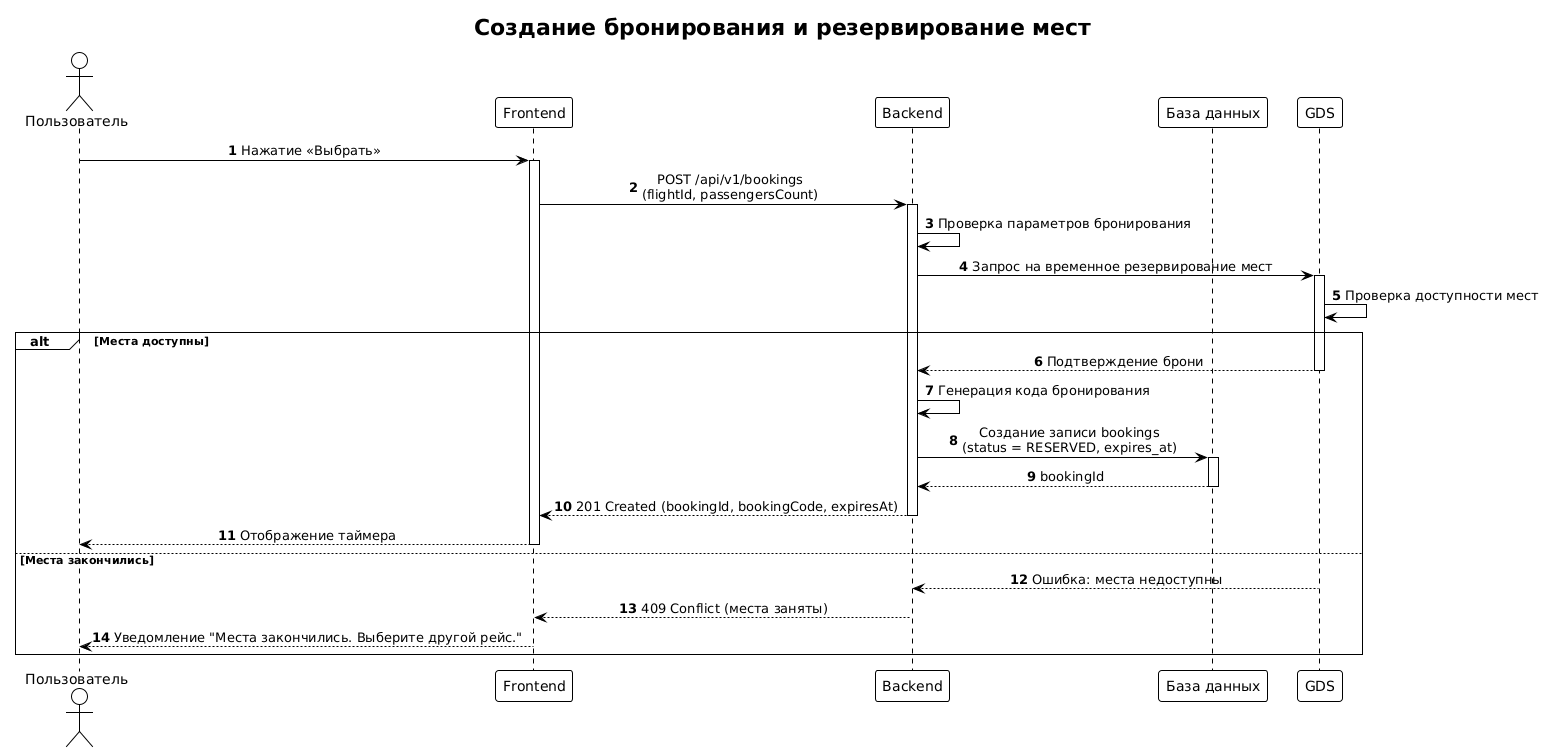

The diagram above was rendered by PlantUML. Its source (embedded in the PNG):
@startuml
!theme plain
autonumber
skinparam sequenceMessageAlign center
title Создание бронирования и резервирование мест

actor "Пользователь" as User
participant "Frontend" as FE
participant "Backend" as BE
participant "База данных" as DB
participant "GDS" as GDS

User -> FE: Нажатие «Выбрать»
activate FE
FE -> BE: POST /api/v1/bookings\n(flightId, passengersCount)
activate BE
BE -> BE: Проверка параметров бронирования
BE -> GDS: Запрос на временное резервирование мест
activate GDS
GDS -> GDS: Проверка доступности мест
alt Места доступны
    GDS --> BE: Подтверждение брони
    deactivate GDS
    BE -> BE: Генерация кода бронирования
    BE -> DB: Создание записи bookings\n(status = RESERVED, expires_at)
    activate DB
    DB --> BE: bookingId
    deactivate DB
    BE --> FE: 201 Created (bookingId, bookingCode, expiresAt)
    deactivate BE
    FE --> User: Отображение таймера
    deactivate FE
else Места закончились
    GDS --> BE: Ошибка: места недоступны
    deactivate GDS
    BE --> FE: 409 Conflict (места заняты)
    deactivate BE
    FE --> User: Уведомление "Места закончились. Выберите другой рейс."
    deactivate FE
end
@enduml